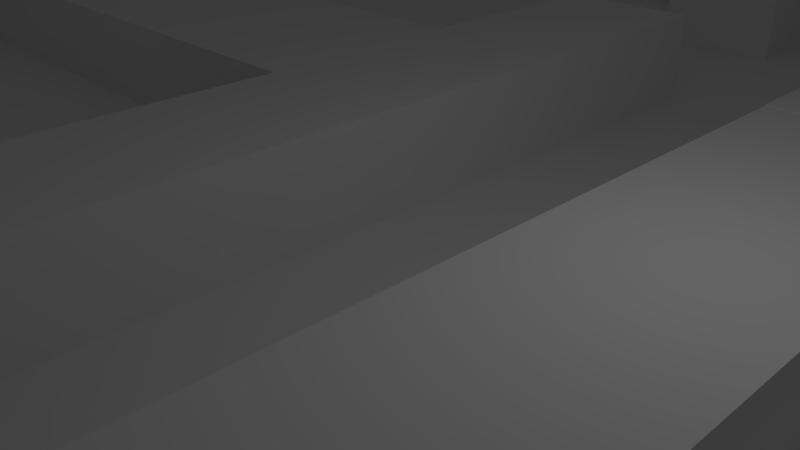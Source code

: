 # Source: Test_untextured.blend  (saved by Blender 2.70.0; exported with 4.5.12 LTS)
import bpy
from mathutils import Matrix  # noqa: F401  (used for matrix-valued properties, if any)

bpy.ops.wm.read_factory_settings(use_empty=True)
scene = bpy.context.scene
scene.name = 'Scene'

# ---- collections
col_collection_1 = bpy.data.collections.new('Collection 1'); scene.collection.children.link(col_collection_1)

# ---- materials (node trees are filled in below, after node groups)
mat_material = bpy.data.materials.new('Material')
mat_material.alpha_threshold = 0.0
mat_material.use_transparent_shadow = False
mat_material.roughness = 0.5
mat_material.line_color = (0.0, 0.0, 0.0, 1.0)

# ---- material node trees

# ---- world
world_world = bpy.data.worlds.new('World'); scene.world = world_world
world_world.color = (0.05088, 0.05088, 0.05088)
world_world.use_sun_shadow = False
world_world.sun_shadow_jitter_overblur = 0.0
world_world.cycles.sampling_method = 'MANUAL'
world_world.cycles.sample_map_resolution = 256

# ---- cameras
cam_camera = bpy.data.cameras.new('Camera')
cam_camera.clip_end = 100.0
cam_camera.lens = 35.0
cam_camera.sensor_width = 32.0
cam_camera.sensor_height = 18.0
cam_camera.ortho_scale = 7.314
cam_camera.dof.focus_distance = 0.0
cam_camera.dof.aperture_fstop = 128.0

# ---- lights
light_lamp = bpy.data.lights.new('Lamp', 'POINT')
light_lamp.transmission_factor = 0.0
light_lamp.cutoff_distance = 30.0
light_lamp.energy = 100.0
light_lamp.shadow_buffer_clip_start = 1.001
light_lamp.shadow_soft_size = 0.1
light_lamp.shadow_maximum_resolution = 0.006
light_lamp.use_absolute_resolution = True
light_lamp.cycles.use_multiple_importance_sampling = False

# ---- meshes
me_cube = bpy.data.meshes.new('Cube')
me_cube.from_pydata([(1.0, 1.0, -1.0), (1.0, -1.0, -1.0), (-1.0, -1.0, -1.0), (-1.0, 1.0, -1.0), (1.0, 1.0, 1.0), (1.0, -1.0, 1.0), (-1.0, -1.0, 1.0), (-1.0, 1.0, 1.0), (0.9437, 0.9437, 1.0), (0.9437, -0.9437, 1.0), (-0.9437, -0.9437, 1.0), (-0.9437, 0.9437, 1.0), (0.9437, 0.9437, -0.7554), (0.9437, -0.9437, -0.7554), (-0.9437, -0.9437, -0.7554), (-0.9437, 0.9437, -0.7554), (1.0, 0.3227, -1.0), (1.0, -0.344, -1.0), (-1.0, -0.344, -1.0), (-1.0, 0.3227, -1.0), (1.0, 0.3227, 1.0), (1.0, -0.344, 1.0), (-1.0, -0.344, 1.0), (-1.0, 0.3227, 1.0), (0.9437, 0.3045, 1.0), (0.9437, -0.3246, 1.0), (-0.9437, -0.3246, 1.0), (-0.9437, 0.3045, 1.0), (0.9437, 0.3045, -0.7554), (0.9437, -0.3246, -0.7554), (-0.9437, -0.3246, -0.7554), (-0.9437, 0.3045, -0.7554), (1.0, -0.1217, -1.0), (1.0, 0.1005, -1.0), (-1.0, 0.1005, -1.0), (-1.0, -0.1217, -1.0), (1.0, -0.1217, 1.0), (1.0, 0.1005, 1.0), (-1.0, 0.1005, 1.0), (-1.0, -0.1217, 1.0), (0.9437, -0.1149, 1.0), (0.9437, 0.09482, 1.0), (-0.9437, 0.09482, 1.0), (-0.9437, -0.1149, 1.0), (0.9437, -0.1149, -0.7554), (0.9437, 0.09482, -0.7554), (-0.9437, 0.09482, -0.7554), (-0.9437, -0.1149, -0.7554), (0.9437, 0.3045, 1.027), (-0.9437, 0.3045, 1.027), (0.9437, 0.09482, 1.027), (-0.9437, 0.09482, 1.027), (0.109, 1.0, -1.0), (0.109, -1.0, -1.0), (0.109, 1.0, 1.0), (0.109, -1.0, 1.0), (0.1029, 0.9437, 1.0), (0.1029, -0.9437, 1.0), (0.1029, 0.9437, -0.7554), (0.1029, -0.9437, -0.7554), (0.109, 0.3227, -1.0), (0.109, -0.344, -1.0), (0.1029, 0.3045, -0.7554), (0.1029, -0.3246, -0.7554), (0.109, 0.1005, -1.0), (0.109, -0.1217, -1.0), (0.1029, 0.09482, -0.7554), (0.1029, -0.1149, -0.7554), (0.1029, 0.3045, 1.027), (0.1029, 0.09482, 1.027), (-0.09551, 1.0, -1.0), (-0.09551, -1.0, -1.0), (-0.09551, 1.0, 1.0), (-0.09551, -1.0, 1.0), (-0.09013, 0.9437, 1.0), (-0.09013, -0.9437, 1.0), (-0.09013, 0.9437, -0.7554), (-0.09013, -0.9437, -0.7554), (-0.09551, 0.3227, -1.0), (-0.09551, -0.344, -1.0), (-0.09551, 0.1005, -1.0), (-0.09551, -0.1217, -1.0), (-0.09013, 0.3045, -0.7554), (-0.09013, -0.3246, -0.7554), (-0.09013, 0.09482, -0.7554), (-0.09013, -0.1149, -0.7554), (-0.09013, 0.3045, 1.027), (-0.09013, 0.09482, 1.027), (-0.02733, 1.0, -1.0), (0.04086, 1.0, -1.0), (-0.02733, -1.0, -1.0), (0.04086, -1.0, -1.0), (-0.02733, 1.0, 1.0), (0.04086, 1.0, 1.0), (-0.02733, -1.0, 1.0), (0.04086, -1.0, 1.0), (-0.02579, 0.9437, 1.0), (0.03856, 0.9437, 1.0), (-0.02579, -0.9437, 1.0), (0.03856, -0.9437, 1.0), (-0.02579, 0.9437, -0.7554), (0.03856, 0.9437, -0.7554), (-0.02579, -0.9437, -0.7554), (0.03856, -0.9437, -0.7554), (-0.02733, 0.3227, -1.0), (0.04086, 0.3227, -1.0), (-0.02733, -0.344, -1.0), (0.04086, -0.344, -1.0), (-0.02733, 0.1005, -1.0), (0.04086, 0.1005, -1.0), (-0.02733, -0.1217, -1.0), (0.04086, -0.1217, -1.0), (-0.02579, 0.3045, -0.7554), (0.03856, 0.3045, -0.7554), (-0.02579, -0.3246, -0.7554), (0.03856, -0.3246, -0.7554), (-0.02579, 0.09482, -0.7554), (0.03856, 0.09482, -0.7554), (-0.02579, -0.1149, -0.7554), (0.03856, -0.1149, -0.7554), (-0.01829, 1.0, -0.7351), (0.03183, 1.0, -0.7351), (-0.01829, 1.0, 0.7351), (0.03183, 1.0, 0.7351), (-0.01829, 0.9436, -0.7351), (0.03183, 0.9436, -0.7351), (-0.01829, 0.9436, 0.7351), (0.03183, 0.9436, 0.7351), (0.2642, 0.3045, -0.7554), (0.2642, -0.3246, -0.7554), (0.2642, 0.09482, -0.7554), (0.2642, -0.1149, -0.7554), (0.2642, 0.3045, 1.027), (0.2642, 0.09482, 1.027), (0.28, 1.0, -1.0), (0.28, -1.0, -1.0), (0.28, 1.0, 1.0), (0.28, -1.0, 1.0), (0.2642, 0.9437, 1.0), (0.2642, -0.9437, 1.0), (0.2642, 0.9437, -0.7554), (0.2642, -0.9437, -0.7554), (0.28, 0.3227, -1.0), (0.28, -0.344, -1.0), (0.28, 0.1005, -1.0), (0.28, -0.1217, -1.0), (0.1029, -0.3248, -0.7554), (0.1029, -0.3248, 1.027), (0.2642, -0.3248, -0.7554), (0.2642, -0.3248, 1.027), (0.1029, -0.4767, 1.0), (0.1029, -0.4767, -0.7554), (0.2642, -0.4767, 1.0), (0.2642, -0.4767, -0.7554), (1.0, -0.5867, -1.0), (1.0, -0.5867, 1.0), (0.9437, -0.5536, 1.0), (0.9437, -0.5536, -0.7554), (-1.0, -0.5867, -1.0), (-1.0, -0.5867, 1.0), (-0.9437, -0.5536, 1.0), (-0.9437, -0.5536, -0.7554), (0.109, -0.5867, -1.0), (0.1029, -0.5536, -0.7554), (-0.09551, -0.5867, -1.0), (-0.09013, -0.5536, -0.7554), (0.04086, -0.5867, -1.0), (-0.02733, -0.5867, -1.0), (0.03856, -0.5536, -0.7554), (-0.02579, -0.5536, -0.7554), (0.28, -0.5867, -1.0), (0.2642, -0.5536, -0.7554), (-0.09009, -0.3246, 1.0), (-0.09009, -0.3246, -0.7554), (-0.09009, -0.5536, 1.0), (-0.09009, -0.5536, -0.7554), (-0.2467, 1.0, -1.0), (-0.2467, -1.0, -1.0), (-0.2467, 1.0, 1.0), (-0.2467, -1.0, 1.0), (-0.2328, 0.9437, 1.0), (-0.2328, -0.9437, 1.0), (-0.2328, 0.9437, -0.7554), (-0.2328, -0.9437, -0.7554), (-0.2467, 0.3227, -1.0), (-0.2467, -0.344, -1.0), (-0.2467, 0.1005, -1.0), (-0.2467, -0.1217, -1.0), (-0.2328, 0.3045, -0.7554), (-0.2328, -0.3246, -0.7554), (-0.2328, 0.09482, -0.7554), (-0.2328, -0.1149, -0.7554), (-0.2328, 0.3045, 1.027), (-0.2328, 0.09482, 1.027), (-0.2467, -0.5867, -1.0), (-0.2328, -0.5536, -0.7554), (-0.09013, -0.3241, -0.7554), (-0.09013, -0.3241, 1.027), (-0.2328, -0.3241, -0.7554), (-0.2328, -0.3241, 1.027), (-0.09013, 0.9437, 1.071), (-0.09013, 0.3045, 1.071), (-0.2328, 0.9437, 1.071), (-0.2328, 0.3045, 1.071), (0.1029, 0.9437, 1.043), (0.1029, 0.3045, 1.043), (0.2642, 0.3045, 1.043), (0.2642, 0.9437, 1.043), (-1.0, 0.5485, -1.0), (-1.0, 0.7742, -1.0), (-1.0, 0.5485, 1.0), (-1.0, 0.7742, 1.0), (-0.9437, 0.5176, 1.0), (-0.9437, 0.7306, 1.0), (-0.9437, 0.5176, -0.7554), (-0.9437, 0.7306, -0.7554), (1.0, 0.5485, -1.0), (1.0, 0.7742, -1.0), (1.0, 0.5485, 1.0), (1.0, 0.7742, 1.0), (0.9437, 0.5176, 1.0), (0.9437, 0.7306, 1.0), (0.9437, 0.5176, -0.7554), (0.9437, 0.7306, -0.7554), (0.109, 0.5485, -1.0), (0.109, 0.7742, -1.0), (0.1029, 0.7306, -0.7554), (0.1029, 0.5176, -0.7554), (-0.09551, 0.5485, -1.0), (-0.09551, 0.7742, -1.0), (-0.09013, 0.7306, -0.7554), (-0.09013, 0.5176, -0.7554), (0.04086, 0.5485, -1.0), (0.04086, 0.7742, -1.0), (-0.02733, 0.5485, -1.0), (-0.02733, 0.7742, -1.0), (0.03856, 0.7306, -0.7554), (0.03856, 0.5176, -0.7554), (-0.02579, 0.7306, -0.7554), (-0.02579, 0.5176, -0.7554), (0.28, 0.5485, -1.0), (0.28, 0.7742, -1.0), (0.2642, 0.7306, -0.7554), (0.2642, 0.5176, -0.7554), (-0.2467, 0.5485, -1.0), (-0.2467, 0.7742, -1.0), (-0.2328, 0.7306, -0.7554), (-0.2328, 0.5176, -0.7554), (-0.09013, 0.7306, 1.071), (-0.09013, 0.5176, 1.071), (-0.2328, 0.7306, 1.071), (-0.2328, 0.5176, 1.071), (0.1029, 0.7306, 1.043), (0.1029, 0.5176, 1.043), (0.2642, 0.7306, 1.043), (0.2642, 0.5176, 1.043), (0.4907, 0.3045, -0.7554), (0.7172, 0.3045, -0.7554), (0.4907, -0.3246, -0.7554), (0.7172, -0.3246, -0.7554), (0.4907, 0.09482, -0.7554), (0.7172, 0.09482, -0.7554), (0.4907, -0.1149, -0.7554), (0.7172, -0.1149, -0.7554), (0.4907, 0.3045, 1.027), (0.7172, 0.3045, 1.027), (0.4907, 0.09482, 1.027), (0.7172, 0.09482, 1.027), (0.52, 1.0, -1.0), (0.76, 1.0, -1.0), (0.52, -1.0, -1.0), (0.76, -1.0, -1.0), (0.52, 1.0, 1.0), (0.76, 1.0, 1.0), (0.52, -1.0, 1.0), (0.76, -1.0, 1.0), (0.4907, 0.9437, 1.0), (0.7172, 0.9437, 1.0), (0.4907, -0.9437, 1.0), (0.7172, -0.9437, 1.0), (0.4907, 0.9437, -0.7554), (0.7172, 0.9437, -0.7554), (0.4907, -0.9437, -0.7554), (0.7172, -0.9437, -0.7554), (0.52, 0.3227, -1.0), (0.76, 0.3227, -1.0), (0.52, -0.344, -1.0), (0.76, -0.344, -1.0), (0.52, 0.1005, -1.0), (0.76, 0.1005, -1.0), (0.52, -0.1217, -1.0), (0.76, -0.1217, -1.0), (0.76, -0.5867, -1.0), (0.52, -0.5867, -1.0), (0.4907, -0.5536, -0.7554), (0.7172, -0.5536, -0.7554), (0.76, 0.7742, -1.0), (0.52, 0.7742, -1.0), (0.76, 0.5485, -1.0), (0.52, 0.5485, -1.0), (0.4907, 0.7306, -0.7554), (0.7172, 0.7306, -0.7554), (0.4907, 0.5176, -0.7554), (0.7172, 0.5176, -0.7554)], [], [(194, 177, 2, 158), (159, 6, 10, 160), (154, 155, 5, 1), (177, 179, 6, 2), (209, 211, 7, 3), (178, 176, 3, 7), (160, 10, 14, 161), (275, 5, 9, 279), (178, 7, 11, 180), (219, 4, 8, 221), (195, 161, 14, 183), (279, 9, 13, 283), (180, 11, 15, 182), (221, 8, 12, 223), (244, 184, 19, 208), (187, 185, 18, 35), (210, 23, 27, 212), (39, 22, 26, 43), (216, 218, 20, 16), (32, 36, 21, 17), (158, 159, 22, 18), (34, 38, 23, 19), (212, 27, 31, 214), (43, 26, 30, 47), (155, 21, 25, 156), (37, 20, 24, 41), (247, 214, 31, 188), (191, 47, 30, 189), (156, 25, 29, 157), (41, 24, 28, 45), (184, 186, 34, 19), (186, 187, 35, 34), (23, 38, 42, 27), (38, 39, 43, 42), (16, 20, 37, 33), (33, 37, 36, 32), (18, 22, 39, 35), (35, 39, 38, 34), (27, 42, 46, 31), (42, 43, 47, 46), (21, 36, 40, 25), (36, 37, 41, 40), (261, 45, 50, 267), (190, 46, 47, 191), (25, 40, 44, 29), (40, 41, 45, 44), (192, 49, 51, 193), (31, 46, 51, 49), (188, 31, 49, 192), (45, 28, 48, 50), (170, 135, 53, 162), (135, 137, 55, 53), (136, 134, 52, 54), (95, 55, 57, 99), (136, 54, 56, 138), (171, 163, 59, 141), (99, 57, 59, 103), (138, 56, 58, 140), (240, 142, 60, 224), (145, 143, 61, 65), (242, 140, 207, 254), (131, 67, 63, 129), (142, 144, 64, 60), (144, 145, 65, 64), (69, 68, 62, 66), (130, 66, 67, 131), (132, 68, 69, 133), (128, 62, 68, 132), (167, 90, 71, 164), (90, 94, 73, 71), (92, 88, 70, 72), (92, 72, 74, 96), (169, 165, 77, 102), (96, 74, 76, 100), (234, 104, 78, 228), (110, 106, 79, 81), (239, 231, 82, 112), (118, 85, 83, 114), (104, 108, 80, 78), (108, 110, 81, 80), (116, 84, 85, 118), (84, 82, 86, 87), (112, 82, 84, 116), (179, 73, 75, 181), (181, 75, 77, 183), (193, 190, 198, 199), (73, 94, 98, 75), (94, 95, 99, 98), (75, 98, 102, 77), (98, 99, 103, 102), (162, 53, 91, 166), (166, 91, 90, 167), (53, 55, 95, 91), (91, 95, 94, 90), (54, 52, 89, 93), (88, 92, 122, 120), (54, 93, 97, 56), (93, 92, 96, 97), (163, 168, 103, 59), (168, 169, 102, 103), (56, 97, 101, 58), (97, 127, 125, 101), (224, 60, 105, 232), (232, 105, 104, 234), (65, 61, 107, 111), (111, 107, 106, 110), (227, 237, 113, 62), (237, 239, 112, 113), (67, 119, 115, 63), (119, 118, 114, 115), (60, 64, 109, 105), (105, 109, 108, 104), (64, 65, 111, 109), (109, 111, 110, 108), (66, 117, 119, 67), (117, 116, 118, 119), (62, 113, 117, 66), (113, 112, 116, 117), (120, 122, 126, 124), (93, 89, 121, 123), (92, 93, 123, 122), (89, 88, 120, 121), (96, 126, 127, 97), (123, 121, 125, 127), (122, 123, 127, 126), (121, 120, 124, 125), (96, 100, 124, 126), (100, 101, 125, 124), (55, 137, 139, 57), (139, 141, 153, 152), (130, 133, 149, 148), (293, 270, 135, 170), (270, 274, 137, 135), (272, 268, 134, 136), (272, 136, 138, 276), (294, 171, 141, 282), (276, 138, 140, 280), (299, 284, 142, 240), (290, 286, 143, 145), (302, 243, 128, 256), (262, 131, 129, 258), (284, 288, 144, 142), (288, 290, 145, 144), (260, 130, 131, 262), (264, 132, 133, 266), (256, 128, 132, 264), (146, 148, 149, 147), (133, 69, 147, 149), (66, 130, 148, 146), (69, 66, 146, 147), (150, 152, 153, 151), (141, 59, 151, 153), (57, 139, 152, 150), (59, 57, 150, 151), (185, 194, 158, 18), (22, 159, 160, 26), (17, 21, 155, 154), (160, 161, 175, 174), (189, 30, 161, 195), (2, 6, 159, 158), (5, 155, 156, 9), (9, 156, 157, 13), (143, 170, 162, 61), (129, 63, 163, 171), (106, 167, 164, 79), (114, 83, 165, 169), (61, 162, 166, 107), (107, 166, 167, 106), (63, 115, 168, 163), (115, 114, 169, 168), (286, 293, 170, 143), (258, 129, 171, 294), (172, 174, 175, 173), (161, 30, 173, 175), (26, 160, 174, 172), (30, 26, 172, 173), (164, 71, 177, 194), (71, 73, 179, 177), (72, 70, 176, 178), (72, 178, 180, 74), (165, 195, 183, 77), (74, 180, 182, 76), (228, 78, 184, 244), (81, 79, 185, 187), (247, 188, 203, 251), (85, 191, 189, 83), (78, 80, 186, 184), (80, 81, 187, 186), (84, 190, 191, 85), (86, 192, 193, 87), (82, 188, 192, 86), (6, 179, 181, 10), (10, 181, 183, 14), (46, 190, 193, 51), (79, 164, 194, 185), (83, 189, 195, 165), (198, 196, 197, 199), (87, 193, 199, 197), (190, 84, 196, 198), (84, 87, 197, 196), (249, 251, 203, 201), (188, 82, 201, 203), (76, 182, 202, 200), (230, 76, 200, 248), (255, 253, 205, 206), (140, 58, 204, 207), (62, 128, 206, 205), (227, 62, 205, 253), (19, 23, 210, 208), (208, 210, 211, 209), (20, 218, 220, 24), (218, 219, 221, 220), (24, 220, 222, 28), (220, 221, 223, 222), (176, 245, 209, 3), (245, 244, 208, 209), (7, 211, 213, 11), (211, 210, 212, 213), (0, 4, 219, 217), (217, 219, 218, 216), (11, 213, 215, 15), (213, 212, 214, 215), (182, 15, 215, 246), (246, 215, 214, 247), (134, 241, 225, 52), (241, 240, 224, 225), (128, 243, 255, 206), (243, 242, 254, 255), (88, 235, 229, 70), (235, 234, 228, 229), (100, 76, 230, 238), (238, 230, 231, 239), (52, 225, 233, 89), (225, 224, 232, 233), (89, 233, 235, 88), (233, 232, 234, 235), (58, 101, 236, 226), (226, 236, 237, 227), (101, 100, 238, 236), (236, 238, 239, 237), (268, 297, 241, 134), (297, 299, 240, 241), (280, 140, 242, 300), (300, 242, 243, 302), (70, 229, 245, 176), (229, 228, 244, 245), (182, 246, 250, 202), (230, 246, 247, 231), (200, 202, 250, 248), (230, 248, 250, 246), (82, 231, 249, 201), (231, 247, 251, 249), (207, 204, 252, 254), (254, 252, 253, 255), (58, 226, 252, 204), (226, 227, 253, 252), (137, 274, 278, 139), (274, 275, 279, 278), (139, 278, 282, 141), (278, 279, 283, 282), (130, 260, 266, 133), (261, 267, 265, 257), (154, 1, 271, 292), (292, 271, 270, 293), (1, 5, 275, 271), (271, 275, 274, 270), (4, 0, 269, 273), (273, 269, 268, 272), (4, 273, 277, 8), (273, 272, 276, 277), (157, 295, 283, 13), (295, 294, 282, 283), (8, 277, 281, 12), (277, 276, 280, 281), (216, 16, 285, 298), (298, 285, 284, 299), (32, 17, 287, 291), (291, 287, 286, 290), (222, 303, 257, 28), (303, 302, 256, 257), (44, 263, 259, 29), (263, 262, 258, 259), (16, 33, 289, 285), (285, 289, 288, 284), (33, 32, 291, 289), (289, 291, 290, 288), (45, 261, 263, 44), (261, 260, 262, 263), (48, 265, 267, 50), (260, 256, 264, 266), (28, 257, 265, 48), (256, 260, 261, 257), (17, 154, 292, 287), (287, 292, 293, 286), (29, 259, 295, 157), (259, 258, 294, 295), (0, 217, 296, 269), (269, 296, 297, 268), (217, 216, 298, 296), (296, 298, 299, 297), (12, 281, 301, 223), (281, 280, 300, 301), (223, 301, 303, 222), (301, 300, 302, 303)])
_uv = me_cube.uv_layers.new(name='UVMap')
_uv.uv.foreach_set('vector', [0.3157, 0.2001, 0.3157, 0.2522, 0.2294, 0.2522, 0.2294, 0.2001, 0.2768, 0.5044, 0.2294, 0.5044, 0.2358, 0.4973, 0.2806, 0.4973, 2.734e-08, 0.4523, 0.2294, 0.4523, 0.2294, 0.5044, 2.734e-08, 0.5044, 0.5451, 7.516e-08, 0.5451, 0.2522, 0.4587, 0.2522, 0.4587, 9.019e-08, 0.02589, 1.503e-08, 0.02589, 0.2522, 4.101e-08, 0.2522, 0.0, 3.006e-08, 0.4587, 0.4094, 0.6881, 0.4094, 0.6881, 0.5044, 0.4587, 0.5044, 0.3978, 0.9637, 0.353, 0.9637, 0.353, 0.7424, 0.3978, 0.7424, 0.2294, 0.2825, 0.2294, 0.2522, 0.2358, 0.2593, 0.2358, 0.2879, 0.4587, 0.4094, 0.4587, 0.5044, 0.4523, 0.4973, 0.4523, 0.4077, 0.4328, 0.2522, 0.4587, 0.2522, 0.4523, 0.2593, 0.4278, 0.2593, 0.2741, 0.6527, 0.2741, 0.7424, 0.2294, 0.7424, 0.2294, 0.6527, 0.2034, 0.7424, 0.2294, 0.7424, 0.2294, 0.9637, 0.2034, 0.9637, 0.4587, 0.594, 0.4587, 0.5044, 0.66, 0.5044, 0.66, 0.594, 0.2294, 0.7155, 0.2294, 0.7424, 0.02805, 0.7424, 0.02805, 0.7155, 0.3157, 0.05694, 0.3157, 0.08541, 0.2294, 0.08541, 0.2294, 0.05694, 0.3157, 0.1415, 0.3157, 0.1695, 0.2294, 0.1695, 0.2294, 0.1415, 0.4069, 0.5044, 0.3811, 0.5044, 0.379, 0.4973, 0.4034, 0.4973, 0.3301, 0.5044, 0.3046, 0.5044, 0.3068, 0.4973, 0.3309, 0.4973, 0.0, 0.3091, 0.2294, 0.3091, 0.2294, 0.3376, 0.0, 0.3376, 1.367e-08, 0.3936, 0.2294, 0.3936, 0.2294, 0.4217, 2.734e-08, 0.4217, 0.182, 3.006e-08, 0.182, 0.2522, 0.1541, 0.2522, 0.1541, 0.0, 0.1032, 1.503e-08, 0.1032, 0.2522, 0.07767, 0.2522, 0.07767, 3.006e-08, 0.7566, 0.7257, 0.7322, 0.7257, 0.7322, 0.5044, 0.7566, 0.5044, 0.6841, 0.7257, 0.66, 0.7257, 0.66, 0.5044, 0.6841, 0.5044, 0.2768, 0.2522, 0.3046, 0.2522, 0.3068, 0.2593, 0.2806, 0.2593, 0.3556, 0.2522, 0.3811, 0.2522, 0.379, 0.2593, 0.3549, 0.2593, 0.3969, 0.6527, 0.3969, 0.7424, 0.3725, 0.7424, 0.3725, 0.6527, 0.3244, 0.6527, 0.3244, 0.7424, 0.3004, 0.7424, 0.3004, 0.6527, 0.2294, 0.5536, 0.2294, 0.5825, 0.02805, 0.5825, 0.02805, 0.5536, 0.2294, 0.6353, 0.2294, 0.6618, 0.02805, 0.6618, 0.02805, 0.6353, 0.3157, 0.08541, 0.3157, 0.1134, 0.2294, 0.1134, 0.2294, 0.08541, 0.3157, 0.1134, 0.3157, 0.1415, 0.2294, 0.1415, 0.2294, 0.1134, 0.3811, 0.5044, 0.3556, 0.5044, 0.3549, 0.4973, 0.379, 0.4973, 0.3556, 0.5044, 0.3301, 0.5044, 0.3309, 0.4973, 0.3549, 0.4973, 0.0, 0.3376, 0.2294, 0.3376, 0.2294, 0.3656, 1.367e-08, 0.3656, 1.367e-08, 0.3656, 0.2294, 0.3656, 0.2294, 0.3936, 1.367e-08, 0.3936, 0.1541, 0.0, 0.1541, 0.2522, 0.1286, 0.2522, 0.1286, 1.503e-08, 0.1286, 1.503e-08, 0.1286, 0.2522, 0.1032, 0.2522, 0.1032, 1.503e-08, 0.7322, 0.7257, 0.7081, 0.7257, 0.7081, 0.5044, 0.7322, 0.5044, 0.7081, 0.7257, 0.6841, 0.7257, 0.6841, 0.5044, 0.7081, 0.5044, 0.3046, 0.2522, 0.3301, 0.2522, 0.3309, 0.2593, 0.3068, 0.2593, 0.3301, 0.2522, 0.3556, 0.2522, 0.3549, 0.2593, 0.3309, 0.2593, 0.8558, 0.7257, 0.8818, 0.7257, 0.8818, 0.9505, 0.8558, 0.9505, 0.3485, 0.6527, 0.3485, 0.7424, 0.3244, 0.7424, 0.3244, 0.6527, 0.2294, 0.5825, 0.2294, 0.6089, 0.02805, 0.6089, 0.02805, 0.5825, 0.2294, 0.6089, 0.2294, 0.6353, 0.02805, 0.6353, 0.02805, 0.6089, 0.8055, 0.7077, 0.8055, 0.6181, 0.8295, 0.6181, 0.8295, 0.7077, 0.9062, 0.7257, 0.9303, 0.7257, 0.9303, 0.9505, 0.9062, 0.9505, 0.7696, 0.2522, 0.6881, 0.2522, 0.6881, 0.02747, 0.7696, 0.02747, 0.9182, 0.03647, 0.9422, 0.03647, 0.9422, 0.2612, 0.9182, 0.2612, 0.3762, 0.2001, 0.3762, 0.2522, 0.3565, 0.2522, 0.3565, 0.2001, 0.6055, 5.261e-08, 0.6055, 0.2522, 0.5859, 0.2522, 0.5859, 6.013e-08, 0.4587, 0.343, 0.6881, 0.343, 0.6881, 0.3645, 0.4587, 0.3645, 0.2294, 0.3731, 0.2294, 0.3645, 0.2358, 0.3653, 0.2358, 0.3734, 0.4587, 0.343, 0.4587, 0.3645, 0.4523, 0.3653, 0.4523, 0.345, 0.2741, 0.5901, 0.2741, 0.6104, 0.2294, 0.6104, 0.2294, 0.5901, 0.8007, 0.283, 0.8081, 0.283, 0.8081, 0.5044, 0.8007, 0.5044, 0.4587, 0.6567, 0.4587, 0.6364, 0.66, 0.6364, 0.66, 0.6567, 0.3762, 0.05694, 0.3762, 0.08541, 0.3565, 0.08541, 0.3565, 0.05694, 0.3762, 0.1415, 0.3762, 0.1695, 0.3565, 0.1695, 0.3565, 0.1415, 0.07692, 0.7424, 0.1014, 0.7424, 0.1014, 0.9692, 0.07692, 0.9692, 0.3244, 0.5901, 0.3244, 0.6104, 0.3004, 0.6104, 0.3004, 0.5901, 0.3762, 0.08541, 0.3762, 0.1134, 0.3565, 0.1134, 0.3565, 0.08541, 0.3762, 0.1134, 0.3762, 0.1415, 0.3565, 0.1415, 0.3565, 0.1134, 0.6119, 0.9671, 0.5879, 0.9671, 0.5879, 0.7424, 0.6119, 0.7424, 0.3485, 0.5901, 0.3485, 0.6104, 0.3244, 0.6104, 0.3244, 0.5901, 0.824, 0.6181, 0.8055, 0.6181, 0.8055, 0.5917, 0.824, 0.5917, 0.3089, 0.7424, 0.3274, 0.7424, 0.3274, 0.9671, 0.3089, 0.9671, 0.3409, 0.2001, 0.3409, 0.2522, 0.3331, 0.2522, 0.3331, 0.2001, 0.5703, 6.013e-08, 0.5703, 0.2522, 0.5625, 0.2522, 0.5625, 6.013e-08, 0.4587, 0.3817, 0.6881, 0.3817, 0.6881, 0.3903, 0.4587, 0.3903, 0.4587, 0.3817, 0.4587, 0.3903, 0.4523, 0.3897, 0.4523, 0.3815, 0.2741, 0.6266, 0.2741, 0.6348, 0.2294, 0.6348, 0.2294, 0.6266, 0.4587, 0.6201, 0.4587, 0.612, 0.66, 0.612, 0.66, 0.6201, 0.3409, 0.05694, 0.3409, 0.08541, 0.3331, 0.08541, 0.3331, 0.05694, 0.3409, 0.1415, 0.3409, 0.1695, 0.3331, 0.1695, 0.3331, 0.1415, 0.3969, 0.6266, 0.3969, 0.6348, 0.3725, 0.6348, 0.3725, 0.6266, 0.3244, 0.6266, 0.3244, 0.6348, 0.3004, 0.6348, 0.3004, 0.6266, 0.3409, 0.08541, 0.3409, 0.1134, 0.3331, 0.1134, 0.3331, 0.08541, 0.3409, 0.1134, 0.3409, 0.1415, 0.3331, 0.1415, 0.3331, 0.1134, 0.3485, 0.6266, 0.3485, 0.6348, 0.3244, 0.6348, 0.3244, 0.6266, 0.5068, 0.7424, 0.5308, 0.7424, 0.5308, 0.9671, 0.5068, 0.9671, 0.3725, 0.6266, 0.3725, 0.6348, 0.3485, 0.6348, 0.3485, 0.6266, 0.2294, 0.4094, 0.2294, 0.3903, 0.2358, 0.3897, 0.2358, 0.4077, 0.7696, 0.283, 0.786, 0.283, 0.786, 0.5044, 0.7696, 0.5044, 0.3978, 0.9671, 0.3978, 0.7424, 0.4458, 0.7424, 0.4458, 0.9671, 0.2294, 0.3903, 0.2294, 0.3817, 0.2358, 0.3815, 0.2358, 0.3897, 0.2294, 0.3817, 0.2294, 0.3731, 0.2358, 0.3734, 0.2358, 0.3815, 0.786, 0.283, 0.7934, 0.283, 0.7934, 0.5044, 0.786, 0.5044, 0.7934, 0.283, 0.8007, 0.283, 0.8007, 0.5044, 0.7934, 0.5044, 0.3565, 0.2001, 0.3565, 0.2522, 0.3487, 0.2522, 0.3487, 0.2001, 0.3487, 0.2001, 0.3487, 0.2522, 0.3409, 0.2522, 0.3409, 0.2001, 0.5859, 6.013e-08, 0.5859, 0.2522, 0.5781, 0.2522, 0.5781, 6.013e-08, 0.5781, 6.013e-08, 0.5781, 0.2522, 0.5703, 0.2522, 0.5703, 6.013e-08, 0.4587, 0.3645, 0.6881, 0.3645, 0.6881, 0.3731, 0.4587, 0.3731, 0.6881, 0.3817, 0.4587, 0.3817, 0.4891, 0.3806, 0.6577, 0.3806, 0.4587, 0.3645, 0.4587, 0.3731, 0.4523, 0.3734, 0.4523, 0.3653, 0.4587, 0.3731, 0.4587, 0.3817, 0.4523, 0.3815, 0.4523, 0.3734, 0.2741, 0.6104, 0.2741, 0.6185, 0.2294, 0.6185, 0.2294, 0.6104, 0.2741, 0.6185, 0.2741, 0.6266, 0.2294, 0.6266, 0.2294, 0.6185, 0.4587, 0.6364, 0.4587, 0.6283, 0.66, 0.6283, 0.66, 0.6364, 0.4587, 0.6283, 0.4891, 0.6274, 0.6577, 0.6274, 0.66, 0.6283, 0.3565, 0.05694, 0.3565, 0.08541, 0.3487, 0.08541, 0.3487, 0.05694, 0.3487, 0.05694, 0.3487, 0.08541, 0.3409, 0.08541, 0.3409, 0.05694, 0.3565, 0.1415, 0.3565, 0.1695, 0.3487, 0.1695, 0.3487, 0.1415, 0.3487, 0.1415, 0.3487, 0.1695, 0.3409, 0.1695, 0.3409, 0.1415, 0.3969, 0.6104, 0.3969, 0.6185, 0.3725, 0.6185, 0.3725, 0.6104, 0.3969, 0.6185, 0.3969, 0.6266, 0.3725, 0.6266, 0.3725, 0.6185, 0.3244, 0.6104, 0.3244, 0.6185, 0.3004, 0.6185, 0.3004, 0.6104, 0.3244, 0.6185, 0.3244, 0.6266, 0.3004, 0.6266, 0.3004, 0.6185, 0.3565, 0.08541, 0.3565, 0.1134, 0.3487, 0.1134, 0.3487, 0.08541, 0.3487, 0.08541, 0.3487, 0.1134, 0.3409, 0.1134, 0.3409, 0.08541, 0.3565, 0.1134, 0.3565, 0.1415, 0.3487, 0.1415, 0.3487, 0.1134, 0.3487, 0.1134, 0.3487, 0.1415, 0.3409, 0.1415, 0.3409, 0.1134, 0.3485, 0.6104, 0.3485, 0.6185, 0.3244, 0.6185, 0.3244, 0.6104, 0.3485, 0.6185, 0.3485, 0.6266, 0.3244, 0.6266, 0.3244, 0.6185, 0.3725, 0.6104, 0.3725, 0.6185, 0.3485, 0.6185, 0.3485, 0.6104, 0.3725, 0.6185, 0.3725, 0.6266, 0.3485, 0.6266, 0.3485, 0.6185, 0.4523, 0.8752, 0.4523, 0.6898, 0.4587, 0.6898, 0.4587, 0.8752, 0.4587, 0.3731, 0.6881, 0.3731, 0.6577, 0.3743, 0.4891, 0.3743, 0.4587, 0.3817, 0.4587, 0.3731, 0.4891, 0.3743, 0.4891, 0.3806, 0.6881, 0.3731, 0.6881, 0.3817, 0.6577, 0.3806, 0.6577, 0.3743, 0.4587, 0.6201, 0.4891, 0.6211, 0.4891, 0.6274, 0.4587, 0.6283, 0.4523, 0.6898, 0.4523, 0.5044, 0.4587, 0.5044, 0.4587, 0.6898, 0.4458, 0.5115, 0.4516, 0.5115, 0.4516, 0.5186, 0.4458, 0.5186, 0.4516, 0.5115, 0.4458, 0.5115, 0.4458, 0.5044, 0.4516, 0.5044, 0.4587, 0.6201, 0.66, 0.6201, 0.6577, 0.6211, 0.4891, 0.6211, 0.66, 0.6201, 0.66, 0.6283, 0.6577, 0.6274, 0.6577, 0.6211, 0.2294, 0.3645, 0.2294, 0.343, 0.2358, 0.345, 0.2358, 0.3653, 0.2294, 0.9637, 0.2294, 0.7424, 0.2829, 0.7424, 0.2829, 0.9637, 0.1514, 0.7424, 0.1514, 0.9671, 0.1033, 0.9671, 0.1033, 0.7424, 0.4037, 0.2001, 0.4037, 0.2522, 0.3762, 0.2522, 0.3762, 0.2001, 0.633, 5.261e-08, 0.633, 0.2522, 0.6055, 0.2522, 0.6055, 5.261e-08, 0.4587, 0.3127, 0.6881, 0.3127, 0.6881, 0.343, 0.4587, 0.343, 0.4587, 0.3127, 0.4587, 0.343, 0.4523, 0.345, 0.4523, 0.3164, 0.2741, 0.5615, 0.2741, 0.5901, 0.2294, 0.5901, 0.2294, 0.5615, 0.4587, 0.6853, 0.4587, 0.6567, 0.66, 0.6567, 0.66, 0.6853, 0.4037, 0.05694, 0.4037, 0.08541, 0.3762, 0.08541, 0.3762, 0.05694, 0.4037, 0.1415, 0.4037, 0.1695, 0.3762, 0.1695, 0.3762, 0.1415, 0.3969, 0.5615, 0.3969, 0.5901, 0.3725, 0.5901, 0.3725, 0.5615, 0.3244, 0.5615, 0.3244, 0.5901, 0.3004, 0.5901, 0.3004, 0.5615, 0.4037, 0.08541, 0.4037, 0.1134, 0.3762, 0.1134, 0.3762, 0.08541, 0.4037, 0.1134, 0.4037, 0.1415, 0.3762, 0.1415, 0.3762, 0.1134, 0.3485, 0.5615, 0.3485, 0.5901, 0.3244, 0.5901, 0.3244, 0.5615, 0.85, 0.6181, 0.824, 0.6181, 0.824, 0.5917, 0.85, 0.5917, 0.2829, 0.7424, 0.3089, 0.7424, 0.3089, 0.9671, 0.2829, 0.9671, 0.9488, 0.7257, 0.9673, 0.7257, 0.9673, 0.9505, 0.9488, 0.9505, 0.824, 0.5917, 0.8055, 0.5917, 0.8055, 0.5388, 0.824, 0.5388, 0.7579, 0.9471, 0.7764, 0.9471, 0.7764, 1.0, 0.7579, 1.0, 0.6119, 0.9671, 0.6119, 0.7424, 0.66, 0.7424, 0.66, 0.9671, 0.9724, 0.5065, 0.9539, 0.5065, 0.9539, 0.2851, 0.9724, 0.2851, 0.8961, 0.7257, 0.8776, 0.7257, 0.8776, 0.6669, 0.8961, 0.6669, 0.2358, 0.3653, 0.2358, 0.345, 0.2894, 0.345, 0.2894, 0.3653, 0.5879, 0.7424, 0.5879, 0.9637, 0.5343, 0.9637, 0.5343, 0.7424, 0.3157, 0.1695, 0.3157, 0.2001, 0.2294, 0.2001, 0.2294, 0.1695, 0.3046, 0.5044, 0.2768, 0.5044, 0.2806, 0.4973, 0.3068, 0.4973, 2.734e-08, 0.4217, 0.2294, 0.4217, 0.2294, 0.4523, 2.734e-08, 0.4523, 0.7579, 0.9471, 0.7579, 0.7257, 0.8558, 0.7257, 0.8558, 0.9471, 0.3004, 0.6527, 0.3004, 0.7424, 0.2741, 0.7424, 0.2741, 0.6527, 0.2294, 1.503e-08, 0.2294, 0.2522, 0.182, 0.2522, 0.182, 3.006e-08, 0.2294, 0.2522, 0.2768, 0.2522, 0.2806, 0.2593, 0.2358, 0.2593, 0.2294, 0.5044, 0.2294, 0.5536, 0.02805, 0.5536, 0.02805, 0.5044, 0.3762, 0.1695, 0.3762, 0.2001, 0.3565, 0.2001, 0.3565, 0.1695, 0.3004, 0.5901, 0.3004, 0.6104, 0.2741, 0.6104, 0.2741, 0.5901, 0.3409, 0.1695, 0.3409, 0.2001, 0.3331, 0.2001, 0.3331, 0.1695, 0.3004, 0.6266, 0.3004, 0.6348, 0.2741, 0.6348, 0.2741, 0.6266, 0.3565, 0.1695, 0.3565, 0.2001, 0.3487, 0.2001, 0.3487, 0.1695, 0.3487, 0.1695, 0.3487, 0.2001, 0.3409, 0.2001, 0.3409, 0.1695, 0.3004, 0.6104, 0.3004, 0.6185, 0.2741, 0.6185, 0.2741, 0.6104, 0.3004, 0.6185, 0.3004, 0.6266, 0.2741, 0.6266, 0.2741, 0.6185, 0.4037, 0.1695, 0.4037, 0.2001, 0.3762, 0.2001, 0.3762, 0.1695, 0.3004, 0.5615, 0.3004, 0.5901, 0.2741, 0.5901, 0.2741, 0.5615, 0.8938, 0.2522, 0.8675, 0.2522, 0.8675, 0.03085, 0.8938, 0.03085, 0.85, 0.5105, 0.8762, 0.5105, 0.8762, 0.6181, 0.85, 0.6181, 0.3068, 0.4973, 0.2806, 0.4973, 0.2806, 0.3897, 0.3068, 0.3897, 0.66, 0.9471, 0.66, 0.7257, 0.7579, 0.7257, 0.7579, 0.9471, 0.3331, 0.2001, 0.3331, 0.2522, 0.3157, 0.2522, 0.3157, 0.2001, 0.5625, 6.013e-08, 0.5625, 0.2522, 0.5451, 0.2522, 0.5451, 7.516e-08, 0.4587, 0.3903, 0.6881, 0.3903, 0.6881, 0.4094, 0.4587, 0.4094, 0.4587, 0.3903, 0.4587, 0.4094, 0.4523, 0.4077, 0.4523, 0.3897, 0.2741, 0.6348, 0.2741, 0.6527, 0.2294, 0.6527, 0.2294, 0.6348, 0.4587, 0.612, 0.4587, 0.594, 0.66, 0.594, 0.66, 0.612, 0.3331, 0.05694, 0.3331, 0.08541, 0.3157, 0.08541, 0.3157, 0.05694, 0.3331, 0.1415, 0.3331, 0.1695, 0.3157, 0.1695, 0.3157, 0.1415, 0.8814, 0.2795, 0.9058, 0.2795, 0.9058, 0.5099, 0.8814, 0.5099, 0.3244, 0.6348, 0.3244, 0.6527, 0.3004, 0.6527, 0.3004, 0.6348, 0.3331, 0.08541, 0.3331, 0.1134, 0.3157, 0.1134, 0.3157, 0.08541, 0.3331, 0.1134, 0.3331, 0.1415, 0.3157, 0.1415, 0.3157, 0.1134, 0.3485, 0.6348, 0.3485, 0.6527, 0.3244, 0.6527, 0.3244, 0.6348, 0.8055, 0.7257, 0.8055, 0.7077, 0.8295, 0.7077, 0.8295, 0.7257, 0.786, 0.2522, 0.7696, 0.2522, 0.7696, 0.02747, 0.786, 0.02747, 0.2294, 0.5044, 0.2294, 0.4094, 0.2358, 0.4077, 0.2358, 0.4973, 0.6881, 0.283, 0.7696, 0.283, 0.7696, 0.5044, 0.6881, 0.5044, 0.786, 0.02747, 0.8675, 0.02747, 0.8675, 0.2522, 0.786, 0.2522, 0.3331, 0.1695, 0.3331, 0.2001, 0.3157, 0.2001, 0.3157, 0.1695, 0.3004, 0.6348, 0.3004, 0.6527, 0.2741, 0.6527, 0.2741, 0.6348, 0.9836, 0.7257, 1.0, 0.7257, 1.0, 0.9505, 0.9836, 0.9505, 0.8295, 0.7257, 0.8295, 0.7077, 0.8776, 0.7077, 0.8776, 0.7257, 0.8558, 0.9999, 0.8394, 0.9999, 0.8394, 0.9471, 0.8558, 0.9471, 0.5068, 0.7424, 0.5068, 0.9671, 0.4587, 0.9671, 0.4587, 0.7424, 0.7208, 0.02687, 0.7045, 0.02687, 0.7045, 3.758e-08, 0.7208, 2.631e-08, 0.9771, 0.03085, 0.9935, 0.03085, 0.9935, 0.2612, 0.9771, 0.2612, 0.9607, 0.03085, 0.9771, 0.03085, 0.9771, 0.2612, 0.9607, 0.2612, 0.3286, 0.7424, 0.353, 0.7424, 0.353, 0.9727, 0.3286, 0.9727, 0.8762, 0.5912, 0.8947, 0.5912, 0.8947, 0.6181, 0.8762, 0.6181, 0.9303, 0.7257, 0.9488, 0.7257, 0.9488, 0.9525, 0.9303, 0.9525, 0.9422, 0.03439, 0.9607, 0.03439, 0.9607, 0.2612, 0.9422, 0.2612, 0.857, 0.283, 0.8814, 0.283, 0.8814, 0.5099, 0.857, 0.5099, 0.07767, 3.006e-08, 0.07767, 0.2522, 0.05178, 0.2522, 0.05178, 1.503e-08, 0.05178, 1.503e-08, 0.05178, 0.2522, 0.02589, 0.2522, 0.02589, 1.503e-08, 0.3811, 0.2522, 0.4069, 0.2522, 0.4034, 0.2593, 0.379, 0.2593, 0.4069, 0.2522, 0.4328, 0.2522, 0.4278, 0.2593, 0.4034, 0.2593, 0.2294, 0.6618, 0.2294, 0.6887, 0.02805, 0.6887, 0.02805, 0.6618, 0.2294, 0.6887, 0.2294, 0.7155, 0.02805, 0.7155, 0.02805, 0.6887, 0.3157, 7.516e-09, 0.3157, 0.02847, 0.2294, 0.02847, 0.2294, 0.0, 0.3157, 0.02847, 0.3157, 0.05694, 0.2294, 0.05694, 0.2294, 0.02847, 0.4587, 0.5044, 0.4328, 0.5044, 0.4278, 0.4973, 0.4523, 0.4973, 0.4328, 0.5044, 0.4069, 0.5044, 0.4034, 0.4973, 0.4278, 0.4973, 0.0, 0.2522, 0.2294, 0.2522, 0.2294, 0.2807, 0.0, 0.2807, 0.0, 0.2807, 0.2294, 0.2807, 0.2294, 0.3091, 0.0, 0.3091, 0.8055, 0.7257, 0.781, 0.7257, 0.781, 0.5044, 0.8055, 0.5044, 0.781, 0.7257, 0.7566, 0.7257, 0.7566, 0.5044, 0.781, 0.5044, 0.4458, 0.6527, 0.4458, 0.7424, 0.4214, 0.7424, 0.4214, 0.6527, 0.4214, 0.6527, 0.4214, 0.7424, 0.3969, 0.7424, 0.3969, 0.6527, 0.3762, 7.516e-09, 0.3762, 0.02847, 0.3565, 0.02847, 0.3565, 7.516e-09, 0.3762, 0.02847, 0.3762, 0.05694, 0.3565, 0.05694, 0.3565, 0.02847, 0.02805, 0.7424, 0.05249, 0.7424, 0.05249, 0.9692, 0.02805, 0.9692, 0.05249, 0.7424, 0.07692, 0.7424, 0.07692, 0.9692, 0.05249, 0.9692, 0.3409, 7.516e-09, 0.3409, 0.02847, 0.3331, 0.02847, 0.3331, 7.516e-09, 0.3409, 0.02847, 0.3409, 0.05694, 0.3331, 0.05694, 0.3331, 0.02847, 0.4458, 0.6266, 0.4458, 0.6348, 0.4214, 0.6348, 0.4214, 0.6266, 0.4214, 0.6266, 0.4214, 0.6348, 0.3969, 0.6348, 0.3969, 0.6266, 0.3565, 7.516e-09, 0.3565, 0.02847, 0.3487, 0.02847, 0.3487, 7.516e-09, 0.3565, 0.02847, 0.3565, 0.05694, 0.3487, 0.05694, 0.3487, 0.02847, 0.3487, 7.516e-09, 0.3487, 0.02847, 0.3409, 0.02847, 0.3409, 7.516e-09, 0.3487, 0.02847, 0.3487, 0.05694, 0.3409, 0.05694, 0.3409, 0.02847, 0.4458, 0.6104, 0.4458, 0.6185, 0.4214, 0.6185, 0.4214, 0.6104, 0.4214, 0.6104, 0.4214, 0.6185, 0.3969, 0.6185, 0.3969, 0.6104, 0.4458, 0.6185, 0.4458, 0.6266, 0.4214, 0.6266, 0.4214, 0.6185, 0.4214, 0.6185, 0.4214, 0.6266, 0.3969, 0.6266, 0.3969, 0.6185, 0.4037, 7.516e-09, 0.4037, 0.02847, 0.3762, 0.02847, 0.3762, 7.516e-09, 0.4037, 0.02847, 0.4037, 0.05694, 0.3762, 0.05694, 0.3762, 0.02847, 0.4458, 0.5615, 0.4458, 0.5901, 0.4214, 0.5901, 0.4214, 0.5615, 0.4214, 0.5615, 0.4214, 0.5901, 0.3969, 0.5901, 0.3969, 0.5615, 0.3331, 7.516e-09, 0.3331, 0.02847, 0.3157, 0.02847, 0.3157, 7.516e-09, 0.3331, 0.02847, 0.3331, 0.05694, 0.3157, 0.05694, 0.3157, 0.02847, 0.8818, 0.7257, 0.9062, 0.7257, 0.9062, 0.9561, 0.8818, 0.9561, 0.4214, 0.6348, 0.4214, 0.6527, 0.3969, 0.6527, 0.3969, 0.6348, 0.6881, 3.006e-08, 0.7045, 3.006e-08, 0.7045, 0.02687, 0.6881, 0.02687, 0.9888, 0.2761, 0.9888, 0.5065, 0.9724, 0.5065, 0.9724, 0.2761, 0.8938, 0.03085, 0.9182, 0.03085, 0.9182, 0.2612, 0.8938, 0.2612, 0.9673, 0.7257, 0.9836, 0.7257, 0.9836, 0.9561, 0.9673, 0.9561, 0.8762, 0.5375, 0.8947, 0.5375, 0.8947, 0.5644, 0.8762, 0.5644, 0.8762, 0.5644, 0.8947, 0.5644, 0.8947, 0.5912, 0.8762, 0.5912, 0.8081, 0.283, 0.8325, 0.283, 0.8325, 0.5099, 0.8081, 0.5099, 0.8325, 0.283, 0.857, 0.283, 0.857, 0.5099, 0.8325, 0.5099, 0.2294, 0.343, 0.2294, 0.3127, 0.2358, 0.3164, 0.2358, 0.345, 0.2294, 0.3127, 0.2294, 0.2825, 0.2358, 0.2879, 0.2358, 0.3164, 0.1514, 0.7424, 0.1774, 0.7424, 0.1774, 0.9637, 0.1514, 0.9637, 0.1774, 0.7424, 0.2034, 0.7424, 0.2034, 0.9637, 0.1774, 0.9637, 0.002081, 0.7291, 0.02805, 0.7291, 0.02805, 0.9538, 0.002081, 0.9538, 0.9299, 0.2851, 0.9299, 0.5099, 0.9058, 0.5099, 0.9058, 0.2851, 0.4587, 0.2001, 0.4587, 0.2522, 0.4312, 0.2522, 0.4312, 0.2001, 0.4312, 0.2001, 0.4312, 0.2522, 0.4037, 0.2522, 0.4037, 0.2001, 0.6881, 3.006e-08, 0.6881, 0.2522, 0.6606, 0.2522, 0.6606, 3.758e-08, 0.6606, 3.758e-08, 0.6606, 0.2522, 0.633, 0.2522, 0.633, 5.261e-08, 0.4587, 0.2522, 0.6881, 0.2522, 0.6881, 0.2825, 0.4587, 0.2825, 0.4587, 0.2825, 0.6881, 0.2825, 0.6881, 0.3127, 0.4587, 0.3127, 0.4587, 0.2522, 0.4587, 0.2825, 0.4523, 0.2879, 0.4523, 0.2593, 0.4587, 0.2825, 0.4587, 0.3127, 0.4523, 0.3164, 0.4523, 0.2879, 0.2741, 0.5044, 0.2741, 0.533, 0.2294, 0.533, 0.2294, 0.5044, 0.2741, 0.533, 0.2741, 0.5615, 0.2294, 0.5615, 0.2294, 0.533, 0.4587, 0.7424, 0.4587, 0.7138, 0.66, 0.7138, 0.66, 0.7424, 0.4587, 0.7138, 0.4587, 0.6853, 0.66, 0.6853, 0.66, 0.7138, 0.4587, 0.05694, 0.4587, 0.08541, 0.4312, 0.08541, 0.4312, 0.05694, 0.4312, 0.05694, 0.4312, 0.08541, 0.4037, 0.08541, 0.4037, 0.05694, 0.4587, 0.1415, 0.4587, 0.1695, 0.4312, 0.1695, 0.4312, 0.1415, 0.4312, 0.1415, 0.4312, 0.1695, 0.4037, 0.1695, 0.4037, 0.1415, 0.3969, 0.5044, 0.3969, 0.533, 0.3725, 0.533, 0.3725, 0.5044, 0.3969, 0.533, 0.3969, 0.5615, 0.3725, 0.5615, 0.3725, 0.533, 0.3244, 0.5044, 0.3244, 0.533, 0.3004, 0.533, 0.3004, 0.5044, 0.3244, 0.533, 0.3244, 0.5615, 0.3004, 0.5615, 0.3004, 0.533, 0.4587, 0.08541, 0.4587, 0.1134, 0.4312, 0.1134, 0.4312, 0.08541, 0.4312, 0.08541, 0.4312, 0.1134, 0.4037, 0.1134, 0.4037, 0.08541, 0.4587, 0.1134, 0.4587, 0.1415, 0.4312, 0.1415, 0.4312, 0.1134, 0.4312, 0.1134, 0.4312, 0.1415, 0.4037, 0.1415, 0.4037, 0.1134, 0.3485, 0.5044, 0.3485, 0.533, 0.3244, 0.533, 0.3244, 0.5044, 0.3485, 0.533, 0.3485, 0.5615, 0.3244, 0.5615, 0.3244, 0.533, 0.6881, 0.283, 0.6881, 0.2545, 0.7121, 0.2545, 0.7121, 0.283, 0.9299, 0.2851, 0.9539, 0.2851, 0.9539, 0.5099, 0.9299, 0.5099, 0.002081, 0.5044, 0.02805, 0.5044, 0.02805, 0.7291, 0.002081, 0.7291, 0.3725, 0.5615, 0.3485, 0.5615, 0.3485, 0.533, 0.3725, 0.533, 0.4587, 0.1695, 0.4587, 0.2001, 0.4312, 0.2001, 0.4312, 0.1695, 0.4312, 0.1695, 0.4312, 0.2001, 0.4037, 0.2001, 0.4037, 0.1695, 0.3004, 0.5044, 0.3004, 0.533, 0.2741, 0.533, 0.2741, 0.5044, 0.3004, 0.533, 0.3004, 0.5615, 0.2741, 0.5615, 0.2741, 0.533, 0.4587, 0.0, 0.4587, 0.02847, 0.4312, 0.02847, 0.4312, 0.0, 0.4312, 0.0, 0.4312, 0.02847, 0.4037, 0.02847, 0.4037, 7.516e-09, 0.4587, 0.02847, 0.4587, 0.05694, 0.4312, 0.05694, 0.4312, 0.02847, 0.4312, 0.02847, 0.4312, 0.05694, 0.4037, 0.05694, 0.4037, 0.02847, 0.4458, 0.5044, 0.4458, 0.533, 0.4214, 0.533, 0.4214, 0.5044, 0.4458, 0.533, 0.4458, 0.5615, 0.4214, 0.5615, 0.4214, 0.533, 0.4214, 0.5044, 0.4214, 0.533, 0.3969, 0.533, 0.3969, 0.5044, 0.4214, 0.533, 0.4214, 0.5615, 0.3969, 0.5615, 0.3969, 0.533])
me_cube.materials.append(mat_material)
me_cube.use_remesh_preserve_volume = False
me_cube.use_remesh_preserve_attributes = False
me_cube.use_mirror_vertex_groups = False
me_cube.update()

# ---- objects
ob_cube = bpy.data.objects.new('Cube', me_cube)
ob_lamp = bpy.data.objects.new('Lamp', light_lamp)
ob_camera = bpy.data.objects.new('Camera', cam_camera)

# ---- transforms, parenting, visibility, modifiers, constraints
ob_cube.location = (0.0, 0.0, 0.0)
ob_cube.scale = (20.0, 20.0, 1.0)
ob_cube.lock_rotations_4d = False
ob_cube.empty_display_type = 'ARROWS'
ob_cube.lineart.crease_threshold = 0.0
ob_lamp.location = (4.076, 1.005, 5.904)
ob_lamp.rotation_euler = (0.6503, 0.05522, 1.866)
ob_lamp.lock_rotations_4d = False
ob_lamp.empty_display_type = 'ARROWS'
ob_lamp.color = (0.0, 0.0, 0.0, 0.0)
ob_lamp.lineart.crease_threshold = 0.0
ob_camera.location = (7.481, -6.508, 5.344)
ob_camera.rotation_euler = (1.109, 0.01082, 0.8149)
ob_camera.lock_rotations_4d = False
ob_camera.empty_display_type = 'ARROWS'
ob_camera.color = (0.0, 0.0, 0.0, 0.0)
ob_camera.display_type = 'WIRE'
ob_camera.lineart.crease_threshold = 0.0

# ---- collection membership
col_collection_1.objects.link(ob_cube)
col_collection_1.objects.link(ob_lamp)
col_collection_1.objects.link(ob_camera)

# ---- scene / render settings (as saved in the file)
scene.camera = ob_camera
scene.frame_start = 1; scene.frame_end = 250; scene.frame_set(1)
scene.render.engine = 'BLENDER_EEVEE_NEXT'
scene.render.resolution_percentage = 50
scene.render.dither_intensity = 0.0
scene.cycles.use_denoising = False
scene.cycles.samples = 10
scene.cycles.sampling_pattern = 'TABULATED_SOBOL'
scene.cycles.light_sampling_threshold = 0.0
scene.cycles.use_adaptive_sampling = False
scene.cycles.use_light_tree = False
scene.cycles.blur_glossy = 0.0
scene.cycles.volume_bounces = 1
scene.cycles.pixel_filter_type = 'GAUSSIAN'
scene.cycles.sample_clamp_indirect = 0.0
scene.view_settings.view_transform = 'Standard'
bpy.context.view_layer.update()
